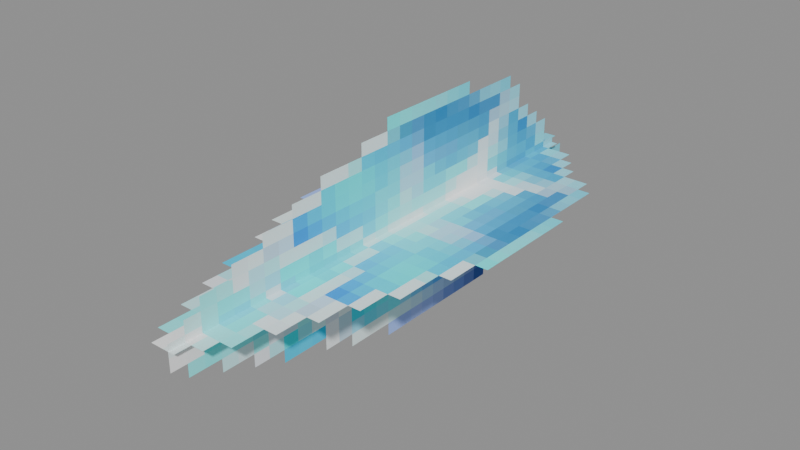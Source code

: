 # Source: Projectiles_Iceball.blend  (saved by Blender 5.0.119; exported with 4.5.12 LTS)
import bpy
from mathutils import Matrix  # noqa: F401  (used for matrix-valued properties, if any)

bpy.ops.wm.read_factory_settings(use_empty=True)
scene = bpy.context.scene
scene.name = 'Scene'

# ---- collections
col_widgets = bpy.data.collections.new('Widgets'); scene.collection.children.link(col_widgets)
col_widgets.hide_viewport = True

# ---- images (referenced by path relative to the original .blend; pixels are not part of the script)
import os
ASSET_DIR = os.environ.get("B2B_ASSET_DIR", "")  # directory of the original .blend (textures are referenced by path, not embedded)
HERE = os.path.dirname(os.path.abspath(__file__))  # packed textures are extracted next to this script under _unpacked/

def load_image(name, relpath, width, height, colorspace="sRGB"):
    """Load a texture the original file referenced (path relative to the .blend, or extracted next to this script)."""
    p = next((c for c in (os.path.join(HERE, relpath), os.path.join(ASSET_DIR, relpath)) if relpath and os.path.exists(c)), "")
    if p:
        img = bpy.data.images.load(p, check_existing=True)
        img.name = name
    else:  # same state as the original file: an image datablock whose file is absent (Cycles renders it pink)
        img = bpy.data.images.new(name, width, height)
        img.source = "FILE"
        img.filepath = "//" + (relpath or name)
    img.colorspace_settings.name = colorspace
    return img
img_image_0 = load_image('Image_0', '_unpacked/Image_0.a47ed3c2.png', 32, 32, 'sRGB')

# ---- materials (node trees are filled in below, after node groups)
mat_material_0 = bpy.data.materials.new('Material_0')

# ---- material node trees
mat_material_0.use_nodes = True; mat_material_0.node_tree.nodes.clear()
_N = mat_material_0.node_tree.nodes; _L = mat_material_0.node_tree.links
n0 = _N.new('ShaderNodeBsdfPrincipled'); n0.name = 'Principled BSDF'; n0.location = (10, 300)
n0.inputs[2].default_value = 1.0
n1 = _N.new('ShaderNodeOutputMaterial'); n1.name = 'Material Output'; n1.location = (300, 300)
n2 = _N.new('NodeFrame'); n2.name = 'Frame'; n2.location = (0, 0)
n2.label = 'Alpha Clip'
n2.width = 150
n3 = _N.new('ShaderNodeMath'); n3.name = 'Math'; n3.location = (-340, -20)
n3.operation = 'SUBTRACT'
n3.inputs[0].default_value = 1.0
n4 = _N.new('ShaderNodeMath'); n4.name = 'Math.001'; n4.location = (-540, -20)
n4.operation = 'LESS_THAN'
n4.inputs[1].default_value = 0.05
n5 = _N.new('ShaderNodeTexImage'); n5.name = 'Image Texture'; n5.location = (-840, 210)
n5.label = 'BASE COLOR'
n5.image = img_image_0
n5.interpolation = 'Closest'
n5.extension = 'EXTEND'
n3.parent = n2
n4.parent = n2
_L.new(n0.outputs[0], n1.inputs[0])
_L.new(n3.outputs[0], n0.inputs[4])
_L.new(n4.outputs[0], n3.inputs[1])
_L.new(n5.outputs[0], n0.inputs[0])
_L.new(n5.outputs[1], n4.inputs[0])
n1.is_active_output = True

# ---- meshes
me_mesh_0 = bpy.data.meshes.new('Mesh_0')
me_mesh_0.from_pydata([(-0.5312, -6.246e-05, 1.3), (0.5312, -6.246e-05, 1.3), (-0.5312, -6.254e-05, -1.3), (0.5312, -6.254e-05, -1.3), (6.254e-05, -0.5312, 1.3), (6.254e-05, 0.5312, 1.3), (6.246e-05, -0.5312, -1.3), (6.246e-05, 0.5312, -1.3)], [], [(0, 2, 1), (2, 3, 1), (4, 6, 5), (6, 7, 5)])
_uv = me_mesh_0.uv_layers.new(name='UVMap')
_uv.uv.foreach_set('vector', [0.0, 1.0, 0.0, 0.0, 0.5312, 1.0, 0.0, 0.0, 0.5312, 0.0, 0.5312, 1.0, 0.0, 1.0, 0.0, 0.0, 0.5312, 1.0, 0.0, 0.0, 0.5312, 0.0, 0.5312, 1.0])
me_mesh_0.materials.append(mat_material_0)
me_mesh_0.update()
me_mesh_0.normals_split_custom_set([tuple(v) for v in zip(*[iter([0.0, -1.0, 3.423e-08, 0.0, -1.0, 3.423e-08, 0.0, -1.0, 3.423e-08, 0.0, -1.0, 3.423e-08, 0.0, -1.0, 3.423e-08, 0.0, -1.0, 3.423e-08, 1.0, 0.0, -3.423e-08, 1.0, 0.0, -3.423e-08, 1.0, 0.0, -3.423e-08, 1.0, 0.0, -3.423e-08, 1.0, 0.0, -3.423e-08, 1.0, 0.0, -3.423e-08])] * 3)])
me_plane = bpy.data.meshes.new('Plane')
me_plane.from_pydata([(-1.0, -6.123e-17, -1.0), (1.0, -6.123e-17, -1.0), (-1.0, 6.123e-17, 1.0), (1.0, 6.123e-17, 1.0)], [], [(0, 1, 3, 2)])
_uv = me_plane.uv_layers.new(name='UVMap')
_uv.uv.foreach_set('vector', [0.0, 0.0, 1.0, 0.0, 1.0, 1.0, 0.0, 1.0])
me_plane.update()
me_cube = bpy.data.meshes.new('Cube')
me_cube.from_pydata([(-1.3, -0.5312, 6.218e-05), (-1.3, -0.5312, 6.282e-05), (-1.3, 0.5312, 6.218e-05), (-1.3, 0.5312, 6.282e-05), (1.3, -0.5312, 6.218e-05), (1.3, -0.5312, 6.282e-05), (1.3, 0.5312, 6.218e-05), (1.3, 0.5312, 6.282e-05)], [], [(0, 1, 3, 2), (2, 3, 7, 6), (6, 7, 5, 4), (4, 5, 1, 0), (2, 6, 4, 0), (7, 3, 1, 5)])
_uv = me_cube.uv_layers.new(name='UVMap')
_uv.uv.foreach_set('vector', [0.375, 0.0, 0.625, 0.0, 0.625, 0.25, 0.375, 0.25, 0.375, 0.25, 0.625, 0.25, 0.625, 0.5, 0.375, 0.5, 0.375, 0.5, 0.625, 0.5, 0.625, 0.75, 0.375, 0.75, 0.375, 0.75, 0.625, 0.75, 0.625, 1.0, 0.375, 1.0, 0.125, 0.5, 0.375, 0.5, 0.375, 0.75, 0.125, 0.75, 0.625, 0.5, 0.875, 0.5, 0.875, 0.75, 0.625, 0.75])
me_cube.update()
arm_armature = bpy.data.armatures.new('Armature')  # bones are not reproduced

# ---- objects
ob_fireball = bpy.data.objects.new('Fireball', arm_armature)
ob_mesh_0 = bpy.data.objects.new('Mesh_0', me_mesh_0)
ob_wgt_fireball = bpy.data.objects.new('WGT-Fireball', me_plane)
ob_wgt_fireball_001 = bpy.data.objects.new('WGT-Fireball.001', me_cube)

# ---- transforms, parenting, visibility, modifiers, constraints
ob_fireball.location = (0.0, 0.0, 0.4643)
ob_fireball.rotation_mode = 'QUATERNION'
ob_fireball.rotation_quaternion = (0.7071, 0.7071, 0.0, 0.0)
ob_fireball.show_in_front = True
ob_mesh_0.parent = ob_fireball
ob_mesh_0.location = (0.0, 0.0, 0.0)
ob_mesh_0.rotation_mode = 'QUATERNION'
ob_mesh_0.rotation_quaternion = (1.0, 0.0, 0.0, 0.0)
_vg = ob_mesh_0.vertex_groups.new(name='Fireball')
_vg.add([0, 1, 2, 3], 1.0, 'REPLACE')
_vg = ob_mesh_0.vertex_groups.new(name='Fireball.001')
_vg.add([4, 5, 6, 7], 1.0, 'REPLACE')
_m = ob_mesh_0.modifiers.new('Armature', 'ARMATURE')
_m.object = ob_fireball
ob_wgt_fireball.location = (0.0, 0.0, 0.0)
ob_wgt_fireball.hide_render = True
ob_wgt_fireball_001.location = (0.0, 0.0, 0.0)
ob_wgt_fireball_001.hide_render = True

# ---- collection membership
scene.collection.objects.link(ob_fireball)
scene.collection.objects.link(ob_mesh_0)
col_widgets.objects.link(ob_wgt_fireball)
col_widgets.objects.link(ob_wgt_fireball_001)

# ---- scene / render settings (as saved in the file)
scene.frame_start = 1; scene.frame_end = 250; scene.frame_set(1)
scene.render.engine = 'BLENDER_EEVEE_NEXT'
scene.render.bake_bias = 0.0
scene.render.bake_samples = 0
scene.cycles.sampling_pattern = 'TABULATED_SOBOL'
scene.eevee.use_volume_custom_range = False
bpy.context.view_layer.update()

# ---- added for rendering (the .blend has no active camera and no usable light): camera, sun + grey world if the file has none
cam_auto = bpy.data.cameras.new('AutoCamera')
cam_auto.lens = 50.0
cam_auto.sensor_width = 36.0
cam_auto.clip_end = 1000.0
ob_auto_camera = bpy.data.objects.new('AutoCamera', cam_auto)
scene.collection.objects.link(ob_auto_camera)
ob_auto_camera.location = (2.77842, -3.3341, 2.68704)
ob_auto_camera.rotation_euler = (1.09748, -7.21219e-08, 0.694738)
scene.camera = ob_auto_camera
light_auto_sun = bpy.data.lights.new('AutoSun', 'SUN')
light_auto_sun.energy = 3.0
light_auto_sun.angle = 0.0523599
ob_auto_sun = bpy.data.objects.new('AutoSun', light_auto_sun)
scene.collection.objects.link(ob_auto_sun)
ob_auto_sun.rotation_euler = (0.872665, 0.174533, 0.523599)
if scene.world is None:
    world_auto = bpy.data.worlds.new('AutoWorld')
    world_auto.color = (0.3, 0.3, 0.3)
    scene.world = world_auto
bpy.context.view_layer.update()
